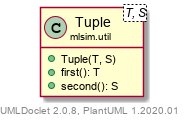

The diagram above was rendered by PlantUML. Its source (embedded in the PNG):
@startuml
    set namespaceSeparator none
    hide empty fields
    hide empty methods

    class "<size:14>Tuple\n<size:10>mlsim.util" as mlsim.util.Tuple<T, S> [[../mlsim/util/Tuple.html]] {
        +Tuple(T, S)
        +first(): T
        +second(): S
    }

    center footer UMLDoclet 2.0.8, PlantUML 1.2020.01
@enduml